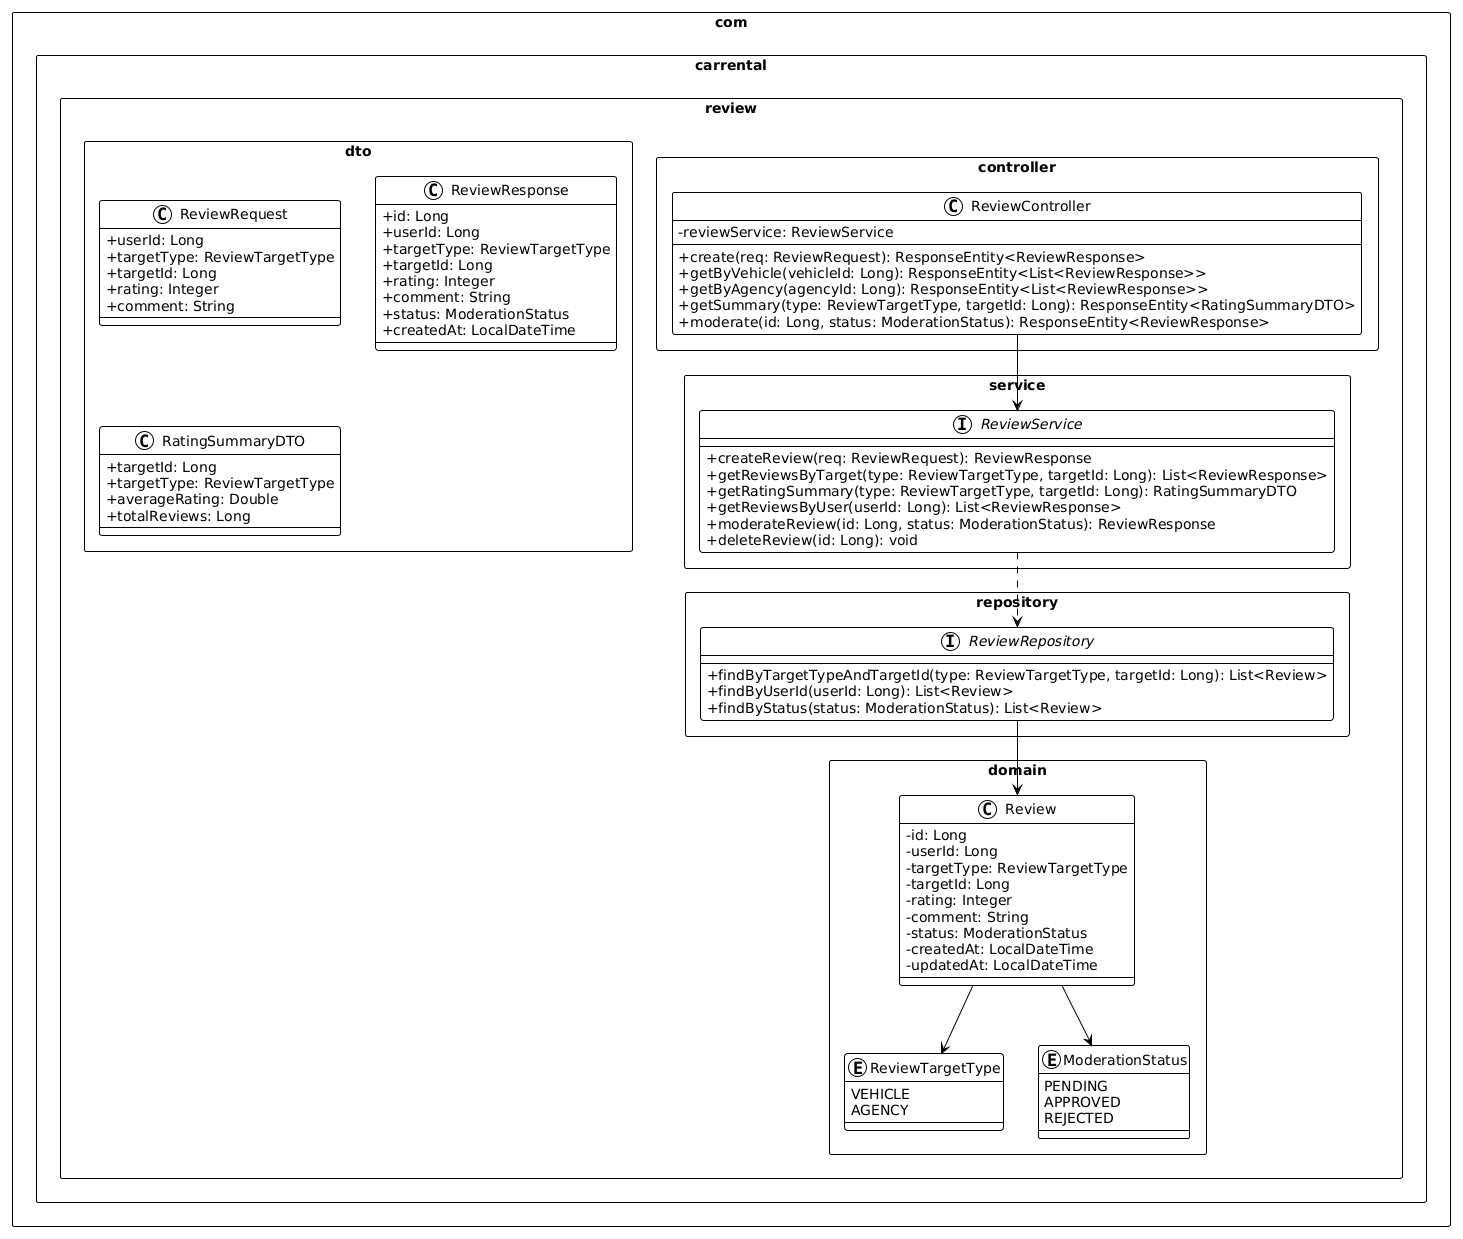

The diagram above was rendered by PlantUML. Its source (embedded in the PNG):
@startuml
!theme plain
skinparam classAttributeIconSize 0
skinparam packageStyle rectangle

package "com.carrental.review.domain" {
    enum ReviewTargetType {
        VEHICLE
        AGENCY
    }

    enum ModerationStatus {
        PENDING
        APPROVED
        REJECTED
    }

    class Review {
        - id: Long
        - userId: Long
        - targetType: ReviewTargetType
        - targetId: Long
        - rating: Integer
        - comment: String
        - status: ModerationStatus
        - createdAt: LocalDateTime
        - updatedAt: LocalDateTime
    }

    Review --> ReviewTargetType
    Review --> ModerationStatus
}

package "com.carrental.review.dto" {
    class ReviewRequest {
        + userId: Long
        + targetType: ReviewTargetType
        + targetId: Long
        + rating: Integer
        + comment: String
    }

    class ReviewResponse {
        + id: Long
        + userId: Long
        + targetType: ReviewTargetType
        + targetId: Long
        + rating: Integer
        + comment: String
        + status: ModerationStatus
        + createdAt: LocalDateTime
    }

    class RatingSummaryDTO {
        + targetId: Long
        + targetType: ReviewTargetType
        + averageRating: Double
        + totalReviews: Long
    }
}

package "com.carrental.review.repository" {
    interface ReviewRepository {
        + findByTargetTypeAndTargetId(type: ReviewTargetType, targetId: Long): List<Review>
        + findByUserId(userId: Long): List<Review>
        + findByStatus(status: ModerationStatus): List<Review>
    }
}

package "com.carrental.review.service" {
    interface ReviewService {
        + createReview(req: ReviewRequest): ReviewResponse
        + getReviewsByTarget(type: ReviewTargetType, targetId: Long): List<ReviewResponse>
        + getRatingSummary(type: ReviewTargetType, targetId: Long): RatingSummaryDTO
        + getReviewsByUser(userId: Long): List<ReviewResponse>
        + moderateReview(id: Long, status: ModerationStatus): ReviewResponse
        + deleteReview(id: Long): void
    }
}

package "com.carrental.review.controller" {
    class ReviewController {
        - reviewService: ReviewService
        + create(req: ReviewRequest): ResponseEntity<ReviewResponse>
        + getByVehicle(vehicleId: Long): ResponseEntity<List<ReviewResponse>>
        + getByAgency(agencyId: Long): ResponseEntity<List<ReviewResponse>>
        + getSummary(type: ReviewTargetType, targetId: Long): ResponseEntity<RatingSummaryDTO>
        + moderate(id: Long, status: ModerationStatus): ResponseEntity<ReviewResponse>
    }
}

ReviewController --> ReviewService
ReviewService ..> ReviewRepository
ReviewRepository --> Review
@enduml